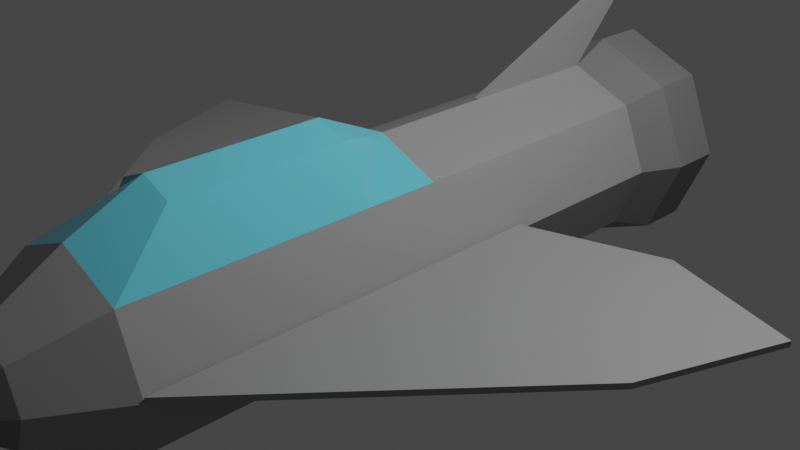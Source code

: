 # Source: fighter_jet.blend  (saved by Blender 3.0.42; exported with 4.5.12 LTS)
import bpy
from mathutils import Matrix  # noqa: F401  (used for matrix-valued properties, if any)

bpy.ops.wm.read_factory_settings(use_empty=True)
scene = bpy.context.scene
scene.name = 'Scene'

# ---- collections
col_collection = bpy.data.collections.new('Collection'); scene.collection.children.link(col_collection)

# ---- materials (node trees are filled in below, after node groups)
mat_material_001 = bpy.data.materials.new('Material.001')
mat_material_001.use_transparent_shadow = False
mat_glass = bpy.data.materials.new('Glass')
mat_glass.use_transparent_shadow = False
mat_material_002 = bpy.data.materials.new('Material.002')
mat_material_002.use_transparent_shadow = False
mat_exhaust_black = bpy.data.materials.new('Exhaust Black')
mat_exhaust_black.use_transparent_shadow = False

# ---- material node trees
mat_material_001.use_nodes = True; mat_material_001.node_tree.nodes.clear()
_N = mat_material_001.node_tree.nodes; _L = mat_material_001.node_tree.links
n0 = _N.new('ShaderNodeBsdfPrincipled'); n0.name = 'Principled BSDF'; n0.location = (10, 300)
n0.distribution = 'GGX'
n0.subsurface_method = 'RANDOM_WALK_SKIN'
n0.inputs[0].default_value = (0.305, 0.305, 0.305, 1.0)
n0.inputs[3].default_value = 1.45
n0.inputs[27].default_value = (0.0, 0.0, 0.0, 1.0)
n0.inputs[28].default_value = 1.0
n1 = _N.new('ShaderNodeOutputMaterial'); n1.name = 'Material Output'; n1.location = (300, 300)
_L.new(n0.outputs[0], n1.inputs[0])
n1.is_active_output = True
mat_glass.use_nodes = True; mat_glass.node_tree.nodes.clear()
_N = mat_glass.node_tree.nodes; _L = mat_glass.node_tree.links
n0 = _N.new('ShaderNodeBsdfPrincipled'); n0.name = 'Principled BSDF'; n0.location = (10, 300)
n0.distribution = 'GGX'
n0.subsurface_method = 'RANDOM_WALK_SKIN'
n0.inputs[0].default_value = (0.1414, 0.6445, 0.8, 1.0)
n0.inputs[2].default_value = 0.0
n0.inputs[3].default_value = 1.45
n0.inputs[27].default_value = (0.0, 0.0, 0.0, 1.0)
n0.inputs[28].default_value = 1.0
n1 = _N.new('ShaderNodeOutputMaterial'); n1.name = 'Material Output'; n1.location = (300, 300)
_L.new(n0.outputs[0], n1.inputs[0])
n1.is_active_output = True
mat_material_002.use_nodes = True; mat_material_002.node_tree.nodes.clear()
_N = mat_material_002.node_tree.nodes; _L = mat_material_002.node_tree.links
n0 = _N.new('ShaderNodeBsdfPrincipled'); n0.name = 'Principled BSDF'; n0.location = (10, 300)
n0.distribution = 'GGX'
n0.subsurface_method = 'RANDOM_WALK_SKIN'
n0.inputs[0].default_value = (0.1812, 0.1812, 0.1812, 1.0)
n0.inputs[3].default_value = 1.45
n0.inputs[27].default_value = (0.0, 0.0, 0.0, 1.0)
n0.inputs[28].default_value = 1.0
n1 = _N.new('ShaderNodeOutputMaterial'); n1.name = 'Material Output'; n1.location = (300, 300)
_L.new(n0.outputs[0], n1.inputs[0])
n1.is_active_output = True
mat_exhaust_black.use_nodes = True; mat_exhaust_black.node_tree.nodes.clear()
_N = mat_exhaust_black.node_tree.nodes; _L = mat_exhaust_black.node_tree.links
n0 = _N.new('ShaderNodeBsdfPrincipled'); n0.name = 'Principled BSDF'; n0.location = (10, 300)
n0.distribution = 'GGX'
n0.subsurface_method = 'RANDOM_WALK_SKIN'
n0.inputs[0].default_value = (0.05416, 0.05416, 0.05416, 1.0)
n0.inputs[3].default_value = 1.45
n0.inputs[27].default_value = (0.0, 0.0, 0.0, 1.0)
n0.inputs[28].default_value = 1.0
n1 = _N.new('ShaderNodeOutputMaterial'); n1.name = 'Material Output'; n1.location = (300, 300)
_L.new(n0.outputs[0], n1.inputs[0])
n1.is_active_output = True

# ---- world
world_world = bpy.data.worlds.new('World'); scene.world = world_world
world_world.use_nodes = True; world_world.node_tree.nodes.clear()
_N = world_world.node_tree.nodes; _L = world_world.node_tree.links
n0 = _N.new('ShaderNodeOutputWorld'); n0.name = 'World Output'; n0.location = (300, 300)
n1 = _N.new('ShaderNodeBackground'); n1.name = 'Background'; n1.location = (10, 300)
n1.inputs[0].default_value = (0.05088, 0.05088, 0.05088, 1.0)
_L.new(n1.outputs[0], n0.inputs[0])
n0.is_active_output = True
world_world.color = (0.05088, 0.05088, 0.05088)
world_world.use_sun_shadow = False
world_world.sun_shadow_jitter_overblur = 0.0

# ---- cameras
cam_camera = bpy.data.cameras.new('Camera')
cam_camera.clip_end = 100.0
cam_camera.ortho_scale = 7.314

# ---- lights
light_light = bpy.data.lights.new('Light', 'POINT')
light_light.transmission_factor = 0.0
light_light.energy = 1000.0
light_light.shadow_soft_size = 0.1
light_light.shadow_maximum_resolution = 0.006
light_light.use_absolute_resolution = True

# ---- meshes
me_cylinder = bpy.data.meshes.new('Cylinder')
me_cylinder.from_pydata([(0.0, 1.0, -2.746), (0.0, 1.0, 0.224), (0.7071, 0.7071, -2.746), (0.7071, 0.7071, 0.224), (1.0, -1.2e-07, -2.746), (1.0, -4.371e-08, 1.0), (0.7071, -0.7071, -2.746), (0.7071, -0.7071, 1.0), (-8.742e-08, -1.0, -2.746), (-8.742e-08, -1.0, 1.0), (0.7071, 0.7071, 3.584), (5.445e-08, 1.0, 3.584), (1.0, -4.371e-08, 3.584), (0.7071, -0.7071, 3.584), (-3.298e-08, -1.0, 3.584), (0.3847, 0.3847, 4.356), (8.737e-08, 0.5441, 4.356), (3.98e-08, -0.5441, 4.356), (0.3847, -0.3847, 4.356), (0.5441, -3.058e-08, 4.356), (7.451e-08, 2e-09, 5.001), (-1.153e-08, 1.357, 1.0), (2.685e-08, 1.357, 2.821), (0.3341, 1.219, 1.0), (0.7071, 0.7071, 1.0), (0.7071, 0.7071, 2.821), (0.3341, 1.219, 2.821), (0.0, 1.0, -1.121), (0.7071, 0.7071, -1.121), (1.0, -7.826e-08, -0.696), (0.7071, -0.7071, -0.696), (-8.742e-08, -1.0, -0.696), (-1.586e-08, 1.213, -3.194), (0.8576, 0.8576, -3.194), (1.213, -9.353e-08, -3.194), (0.8576, -0.8576, -3.194), (-1.219e-07, -1.213, -3.194), (-1.586e-08, 1.213, -3.77), (0.8576, 0.8576, -3.77), (1.213, -1.187e-07, -3.77), (0.8576, -0.8576, -3.77), (-1.219e-07, -1.213, -3.77), (3.258e-08, 0.5627, -3.582), (0.3979, 0.3979, -3.582), (0.5627, -2.513e-07, -3.582), (0.3979, -0.3979, -3.582), (-1.661e-08, -0.5627, -3.582)], [], [(27, 1, 3, 28), (28, 3, 5, 29), (29, 5, 7, 30), (30, 7, 9, 31), (9, 7, 13, 14), (5, 3, 10, 12), (23, 21, 22, 26), (3, 1, 21, 23, 24), (7, 5, 12, 13), (13, 12, 19, 18), (10, 11, 16, 15), (14, 13, 18, 17), (12, 10, 15, 19), (15, 16, 20), (17, 18, 20), (19, 15, 20), (18, 19, 20), (11, 10, 25, 26, 22), (23, 26, 25, 24), (10, 3, 24, 25), (6, 30, 31, 8), (4, 29, 30, 6), (2, 28, 29, 4), (0, 27, 28, 2), (4, 6, 35, 34), (6, 8, 36, 35), (2, 4, 34, 33), (0, 2, 33, 32), (35, 36, 41, 40), (33, 34, 39, 38), (34, 35, 40, 39), (32, 33, 38, 37), (39, 40, 45, 44), (37, 38, 43, 42), (40, 41, 46, 45), (38, 39, 44, 43)])
me_cylinder.polygons.foreach_set('material_index', [0, 0, 0, 0, 0, 0, 1, 1, 0, 0, 0, 0, 0, 2, 2, 2, 2, 1, 1, 0, 0, 0, 0, 0, 2, 2, 2, 2, 2, 2, 2, 2, 2, 2, 2, 2])
_uv = me_cylinder.uv_layers.new(name='UVMap')
_uv.uv.foreach_set('vector', [1.0, 0.7169, 1.0, 0.8964, 0.875, 0.8964, 0.875, 0.7169, 0.875, 0.7169, 0.875, 0.8964, 0.75, 1.0, 0.75, 0.7736, 0.75, 0.7736, 0.75, 1.0, 0.625, 1.0, 0.625, 0.7736, 0.625, 0.7736, 0.625, 1.0, 0.5, 1.0, 0.5, 0.7736, 0.5, 1.0, 0.625, 1.0, 0.625, 1.0, 0.5, 1.0, 0.75, 1.0, 0.875, 0.8964, 0.875, 1.0, 0.75, 1.0, 0.9409, 1.0, 1.0, 1.0, 1.0, 1.0, 0.9409, 1.0, 0.875, 0.8964, 1.0, 0.8964, 1.0, 1.0, 0.9409, 1.0, 0.875, 1.0, 0.625, 1.0, 0.75, 1.0, 0.75, 1.0, 0.625, 1.0, 0.625, 1.0, 0.75, 1.0, 0.693, 1.0, 0.625, 1.0, 0.875, 1.0, 1.0, 1.0, 0.943, 1.0, 0.875, 1.0, 0.5, 1.0, 0.625, 1.0, 0.568, 1.0, 0.5, 1.0, 0.75, 1.0, 0.875, 1.0, 0.818, 1.0, 0.75, 1.0, 0.875, 1.0, 0.943, 1.0, 0.875, 1.0, 0.5, 1.0, 0.568, 1.0, 0.5, 1.0, 0.75, 1.0, 0.818, 1.0, 0.75, 1.0, 0.625, 1.0, 0.693, 1.0, 0.625, 1.0, 1.0, 1.0, 0.875, 1.0, 0.875, 1.0, 0.9409, 1.0, 1.0, 1.0, 0.9409, 1.0, 0.9409, 1.0, 0.875, 1.0, 0.875, 1.0, 0.875, 1.0, 0.875, 0.8964, 0.875, 1.0, 0.875, 1.0, 0.625, 0.5, 0.625, 0.7736, 0.5, 0.7736, 0.5, 0.5, 0.75, 0.5, 0.75, 0.7736, 0.625, 0.7736, 0.625, 0.5, 0.875, 0.5, 0.875, 0.7169, 0.75, 0.7736, 0.75, 0.5, 1.0, 0.5, 1.0, 0.7169, 0.875, 0.7169, 0.875, 0.5, 0.75, 0.5, 0.625, 0.5, 0.625, 0.5, 0.75, 0.5, 0.625, 0.5, 0.5, 0.5, 0.5, 0.5, 0.625, 0.5, 0.875, 0.5, 0.75, 0.5, 0.75, 0.5, 0.875, 0.5, 1.0, 0.5, 0.875, 0.5, 0.875, 0.5, 1.0, 0.5, 0.625, 0.5, 0.5, 0.5, 0.5, 0.5, 0.625, 0.5, 0.875, 0.5, 0.75, 0.5, 0.75, 0.5, 0.875, 0.5, 0.75, 0.5, 0.625, 0.5, 0.625, 0.5, 0.75, 0.5, 1.0, 0.5, 0.875, 0.5, 0.875, 0.5, 1.0, 0.5, 0.75, 0.5, 0.625, 0.5, 0.625, 0.5, 0.75, 0.5, 1.0, 0.5, 0.875, 0.5, 0.875, 0.5, 1.0, 0.5, 0.625, 0.5, 0.5, 0.5, 0.5, 0.5, 0.625, 0.5, 0.875, 0.5, 0.75, 0.5, 0.75, 0.5, 0.875, 0.5])
me_cylinder.materials.append(mat_material_001)
me_cylinder.materials.append(mat_glass)
me_cylinder.materials.append(mat_material_002)
me_cylinder.use_remesh_fix_poles = True
me_cylinder.use_remesh_preserve_attributes = False
me_cylinder.update()
me_cylinder_001 = bpy.data.meshes.new('Cylinder.001')
me_cylinder_001.from_pydata([(0.0, 1.0, -2.746), (0.0, 1.0, -1.121), (0.0, 1.921, -3.603), (0.0, 1.918, -3.232)], [], [(1, 0, 2, 3)])
_uv = me_cylinder_001.uv_layers.new(name='UVMap')
_uv.uv.foreach_set('vector', [1.0, 0.7169, 1.0, 0.5, 1.0, 0.7169, 1.0, 0.7169])
me_cylinder_001.materials.append(mat_material_001)
me_cylinder_001.use_remesh_fix_poles = True
me_cylinder_001.use_remesh_preserve_attributes = False
me_cylinder_001.update()
me_cylinder_002 = bpy.data.meshes.new('Cylinder.002')
me_cylinder_002.from_pydata([(1.0, -4.371e-08, 1.0), (1.0, -4.371e-08, 3.584), (1.0, -7.826e-08, -0.696), (3.406, -5.104e-08, 0.747), (3.942, -7.826e-08, -0.696), (2.203, -4.738e-08, 0.8735), (2.471, -9.898e-08, -1.17)], [], [(5, 6, 4, 3), (1, 0, 5, 3), (0, 2, 6, 5)])
_uv = me_cylinder_002.uv_layers.new(name='UVMap')
_uv.uv.foreach_set('vector', [0.75, 1.0, 0.75, 0.7736, 0.75, 0.7736, 0.75, 1.0, 0.75, 1.0, 0.75, 1.0, 0.75, 1.0, 0.75, 1.0, 0.75, 1.0, 0.75, 0.7736, 0.75, 0.7736, 0.75, 1.0])
me_cylinder_002.materials.append(mat_material_001)
me_cylinder_002.use_remesh_fix_poles = True
me_cylinder_002.use_remesh_preserve_attributes = False
me_cylinder_002.update()
me_cylinder_003 = bpy.data.meshes.new('Cylinder.003')
me_cylinder_003.from_pydata([(3.258e-08, 0.5627, -3.582), (0.3979, 0.3979, -3.582), (0.5627, -2.513e-07, -3.582), (0.3979, -0.3979, -3.582), (-1.661e-08, -0.5627, -3.582), (3.258e-08, 0.5627, -4.575), (0.3979, 0.3979, -4.575), (0.5627, -2.947e-07, -4.575), (0.3979, -0.3979, -4.575), (-1.661e-08, -0.5627, -4.575)], [], [(2, 3, 8, 7), (0, 1, 6, 5), (3, 4, 9, 8), (1, 2, 7, 6), (0, 4, 3, 2, 1)])
_uv = me_cylinder_003.uv_layers.new(name='UVMap')
_uv.uv.foreach_set('vector', [0.75, 0.5, 0.625, 0.5, 0.625, 0.5, 0.75, 0.5, 1.0, 0.5, 0.875, 0.5, 0.875, 0.5, 1.0, 0.5, 0.625, 0.5, 0.5, 0.5, 0.5, 0.5, 0.625, 0.5, 0.875, 0.5, 0.75, 0.5, 0.75, 0.5, 0.875, 0.5, 1.0, 0.5, 0.5, 0.5, 0.625, 0.5, 0.75, 0.5, 0.875, 0.5])
me_cylinder_003.materials.append(mat_exhaust_black)
me_cylinder_003.use_remesh_fix_poles = True
me_cylinder_003.use_remesh_preserve_attributes = False
me_cylinder_003.update()

# ---- objects
ob_light = bpy.data.objects.new('Light', light_light)
ob_camera = bpy.data.objects.new('Camera', cam_camera)
ob_cylinder = bpy.data.objects.new('Cylinder', me_cylinder)
ob_cylinder_001 = bpy.data.objects.new('Cylinder.001', me_cylinder_001)
ob_cylinder_002 = bpy.data.objects.new('Cylinder.002', me_cylinder_002)
ob_cylinder_003 = bpy.data.objects.new('Cylinder.003', me_cylinder_003)

# ---- transforms, parenting, visibility, modifiers, constraints
ob_light.location = (4.076, 1.005, 5.904)
ob_light.rotation_euler = (0.6503, 0.05522, 1.866)
ob_light.lock_rotations_4d = False
ob_light.empty_display_type = 'ARROWS'
ob_light.color = (0.0, 0.0, 0.0, 0.0)
ob_light.lineart.crease_threshold = 0.0
ob_camera.location = (7.359, -6.926, 4.958)
ob_camera.rotation_euler = (1.109, 0.0, 0.8149)
ob_camera.lock_rotations_4d = False
ob_camera.empty_display_type = 'ARROWS'
ob_camera.color = (0.0, 0.0, 0.0, 0.0)
ob_camera.display_type = 'WIRE'
ob_camera.lineart.crease_threshold = 0.0
ob_cylinder.location = (0.0, 0.0, 0.0)
ob_cylinder.rotation_euler = (1.571, -0.0, 0.0)
_m = ob_cylinder.modifiers.new('Mirror', 'MIRROR')
ob_cylinder_001.location = (0.0, 0.0, 0.0)
ob_cylinder_001.rotation_euler = (1.571, -0.0, 0.0)
_m = ob_cylinder_001.modifiers.new('Solidify', 'SOLIDIFY')
_m.thickness = 0.05
ob_cylinder_002.location = (0.0, 0.0, 0.0)
ob_cylinder_002.rotation_euler = (1.571, -0.0, 0.0)
_m = ob_cylinder_002.modifiers.new('Solidify', 'SOLIDIFY')
_m.thickness = 0.06
_m = ob_cylinder_002.modifiers.new('Mirror', 'MIRROR')
ob_cylinder_003.location = (0.0, 0.0, 0.0)
ob_cylinder_003.rotation_euler = (1.571, -0.0, 0.0)
_m = ob_cylinder_003.modifiers.new('Mirror', 'MIRROR')
_m = ob_cylinder_003.modifiers.new('Solidify', 'SOLIDIFY')
_m.thickness = 0.14

# ---- collection membership
col_collection.objects.link(ob_light)
col_collection.objects.link(ob_camera)
col_collection.objects.link(ob_cylinder)
col_collection.objects.link(ob_cylinder_001)
col_collection.objects.link(ob_cylinder_002)
col_collection.objects.link(ob_cylinder_003)

# ---- scene / render settings (as saved in the file)
scene.camera = ob_camera
scene.frame_start = 1; scene.frame_end = 250; scene.frame_set(1)
scene.render.engine = 'BLENDER_EEVEE_NEXT'
scene.cycles.sampling_pattern = 'TABULATED_SOBOL'
scene.cycles.use_light_tree = False
scene.view_settings.view_transform = 'Filmic'
bpy.context.view_layer.update()
